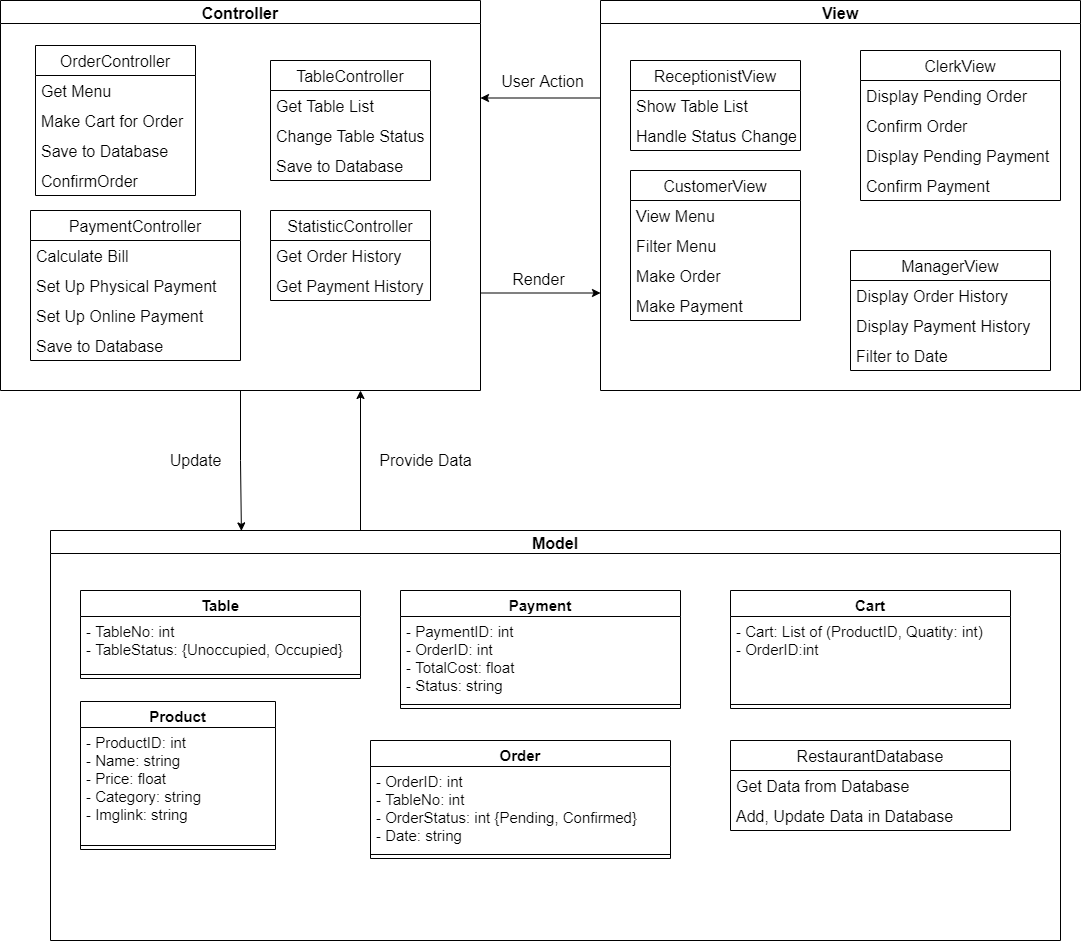

The diagram above was exported from draw.io. Its source (the exported page's mxGraphModel, read from the mxfile embedded in the PNG):
<mxGraphModel dx="1468" dy="840" grid="1" gridSize="10" guides="1" tooltips="1" connect="1" arrows="1" fold="1" page="1" pageScale="1" pageWidth="850" pageHeight="1100" math="0" shadow="0">
  <root>
    <mxCell id="0" />
    <mxCell id="1" parent="0" />
    <mxCell id="EveKlEG_Vf1Ph2rsS6Xp-72" style="edgeStyle=orthogonalEdgeStyle;rounded=0;orthogonalLoop=1;jettySize=auto;html=1;exitX=1;exitY=0.75;exitDx=0;exitDy=0;entryX=0;entryY=0.75;entryDx=0;entryDy=0;fontSize=16;fontColor=default;" parent="1" source="390gwwWlZpvKPrQGVVSl-5" target="EveKlEG_Vf1Ph2rsS6Xp-1" edge="1">
      <mxGeometry relative="1" as="geometry" />
    </mxCell>
    <mxCell id="EveKlEG_Vf1Ph2rsS6Xp-75" style="edgeStyle=orthogonalEdgeStyle;rounded=0;orthogonalLoop=1;jettySize=auto;html=1;exitX=0.5;exitY=1;exitDx=0;exitDy=0;entryX=0.189;entryY=0.001;entryDx=0;entryDy=0;entryPerimeter=0;fontSize=16;fontColor=default;" parent="1" source="390gwwWlZpvKPrQGVVSl-5" target="EveKlEG_Vf1Ph2rsS6Xp-2" edge="1">
      <mxGeometry relative="1" as="geometry" />
    </mxCell>
    <mxCell id="390gwwWlZpvKPrQGVVSl-5" value="Controller" style="swimlane;fontSize=16;" parent="1" vertex="1">
      <mxGeometry x="230" y="70" width="480" height="390" as="geometry" />
    </mxCell>
    <mxCell id="EveKlEG_Vf1Ph2rsS6Xp-5" value="OrderController" style="swimlane;fontStyle=0;childLayout=stackLayout;horizontal=1;startSize=30;horizontalStack=0;resizeParent=1;resizeParentMax=0;resizeLast=0;collapsible=1;marginBottom=0;fontSize=16;fontColor=default;" parent="390gwwWlZpvKPrQGVVSl-5" vertex="1">
      <mxGeometry x="35" y="45" width="160" height="150" as="geometry" />
    </mxCell>
    <mxCell id="EveKlEG_Vf1Ph2rsS6Xp-6" value="Get Menu" style="text;strokeColor=none;fillColor=none;align=left;verticalAlign=middle;spacingLeft=4;spacingRight=4;overflow=hidden;points=[[0,0.5],[1,0.5]];portConstraint=eastwest;rotatable=0;fontSize=16;" parent="EveKlEG_Vf1Ph2rsS6Xp-5" vertex="1">
      <mxGeometry y="30" width="160" height="30" as="geometry" />
    </mxCell>
    <mxCell id="EveKlEG_Vf1Ph2rsS6Xp-7" value="Make Cart for Order" style="text;strokeColor=none;fillColor=none;align=left;verticalAlign=middle;spacingLeft=4;spacingRight=4;overflow=hidden;points=[[0,0.5],[1,0.5]];portConstraint=eastwest;rotatable=0;fontSize=16;" parent="EveKlEG_Vf1Ph2rsS6Xp-5" vertex="1">
      <mxGeometry y="60" width="160" height="30" as="geometry" />
    </mxCell>
    <mxCell id="EveKlEG_Vf1Ph2rsS6Xp-51" value="Save to Database" style="text;strokeColor=none;fillColor=none;align=left;verticalAlign=middle;spacingLeft=4;spacingRight=4;overflow=hidden;points=[[0,0.5],[1,0.5]];portConstraint=eastwest;rotatable=0;fontSize=16;" parent="EveKlEG_Vf1Ph2rsS6Xp-5" vertex="1">
      <mxGeometry y="90" width="160" height="30" as="geometry" />
    </mxCell>
    <mxCell id="EveKlEG_Vf1Ph2rsS6Xp-8" value="ConfirmOrder " style="text;strokeColor=none;fillColor=none;align=left;verticalAlign=middle;spacingLeft=4;spacingRight=4;overflow=hidden;points=[[0,0.5],[1,0.5]];portConstraint=eastwest;rotatable=0;fontSize=16;" parent="EveKlEG_Vf1Ph2rsS6Xp-5" vertex="1">
      <mxGeometry y="120" width="160" height="30" as="geometry" />
    </mxCell>
    <mxCell id="EveKlEG_Vf1Ph2rsS6Xp-14" value="TableController" style="swimlane;fontStyle=0;childLayout=stackLayout;horizontal=1;startSize=30;horizontalStack=0;resizeParent=1;resizeParentMax=0;resizeLast=0;collapsible=1;marginBottom=0;fontSize=16;" parent="390gwwWlZpvKPrQGVVSl-5" vertex="1">
      <mxGeometry x="270" y="60" width="160" height="120" as="geometry" />
    </mxCell>
    <mxCell id="EveKlEG_Vf1Ph2rsS6Xp-15" value="Get Table List" style="text;strokeColor=none;fillColor=none;align=left;verticalAlign=middle;spacingLeft=4;spacingRight=4;overflow=hidden;points=[[0,0.5],[1,0.5]];portConstraint=eastwest;rotatable=0;fontSize=16;" parent="EveKlEG_Vf1Ph2rsS6Xp-14" vertex="1">
      <mxGeometry y="30" width="160" height="30" as="geometry" />
    </mxCell>
    <mxCell id="EveKlEG_Vf1Ph2rsS6Xp-16" value="Change Table Status" style="text;strokeColor=none;fillColor=none;align=left;verticalAlign=middle;spacingLeft=4;spacingRight=4;overflow=hidden;points=[[0,0.5],[1,0.5]];portConstraint=eastwest;rotatable=0;fontSize=16;" parent="EveKlEG_Vf1Ph2rsS6Xp-14" vertex="1">
      <mxGeometry y="60" width="160" height="30" as="geometry" />
    </mxCell>
    <mxCell id="EveKlEG_Vf1Ph2rsS6Xp-49" value="Save to Database" style="text;strokeColor=none;fillColor=none;align=left;verticalAlign=middle;spacingLeft=4;spacingRight=4;overflow=hidden;points=[[0,0.5],[1,0.5]];portConstraint=eastwest;rotatable=0;fontSize=16;" parent="EveKlEG_Vf1Ph2rsS6Xp-14" vertex="1">
      <mxGeometry y="90" width="160" height="30" as="geometry" />
    </mxCell>
    <mxCell id="EveKlEG_Vf1Ph2rsS6Xp-18" value="PaymentController" style="swimlane;fontStyle=0;childLayout=stackLayout;horizontal=1;startSize=30;horizontalStack=0;resizeParent=1;resizeParentMax=0;resizeLast=0;collapsible=1;marginBottom=0;fontSize=16;" parent="390gwwWlZpvKPrQGVVSl-5" vertex="1">
      <mxGeometry x="30" y="210" width="210" height="150" as="geometry" />
    </mxCell>
    <mxCell id="EveKlEG_Vf1Ph2rsS6Xp-19" value="Calculate Bill" style="text;strokeColor=none;fillColor=none;align=left;verticalAlign=middle;spacingLeft=4;spacingRight=4;overflow=hidden;points=[[0,0.5],[1,0.5]];portConstraint=eastwest;rotatable=0;fontSize=16;" parent="EveKlEG_Vf1Ph2rsS6Xp-18" vertex="1">
      <mxGeometry y="30" width="210" height="30" as="geometry" />
    </mxCell>
    <mxCell id="EveKlEG_Vf1Ph2rsS6Xp-20" value="Set Up Physical Payment" style="text;strokeColor=none;fillColor=none;align=left;verticalAlign=middle;spacingLeft=4;spacingRight=4;overflow=hidden;points=[[0,0.5],[1,0.5]];portConstraint=eastwest;rotatable=0;fontSize=16;" parent="EveKlEG_Vf1Ph2rsS6Xp-18" vertex="1">
      <mxGeometry y="60" width="210" height="30" as="geometry" />
    </mxCell>
    <mxCell id="EveKlEG_Vf1Ph2rsS6Xp-21" value="Set Up Online Payment" style="text;strokeColor=none;fillColor=none;align=left;verticalAlign=middle;spacingLeft=4;spacingRight=4;overflow=hidden;points=[[0,0.5],[1,0.5]];portConstraint=eastwest;rotatable=0;fontSize=16;" parent="EveKlEG_Vf1Ph2rsS6Xp-18" vertex="1">
      <mxGeometry y="90" width="210" height="30" as="geometry" />
    </mxCell>
    <mxCell id="EveKlEG_Vf1Ph2rsS6Xp-50" value="Save to Database" style="text;strokeColor=none;fillColor=none;align=left;verticalAlign=middle;spacingLeft=4;spacingRight=4;overflow=hidden;points=[[0,0.5],[1,0.5]];portConstraint=eastwest;rotatable=0;fontSize=16;" parent="EveKlEG_Vf1Ph2rsS6Xp-18" vertex="1">
      <mxGeometry y="120" width="210" height="30" as="geometry" />
    </mxCell>
    <mxCell id="EveKlEG_Vf1Ph2rsS6Xp-22" value="StatisticController" style="swimlane;fontStyle=0;childLayout=stackLayout;horizontal=1;startSize=30;horizontalStack=0;resizeParent=1;resizeParentMax=0;resizeLast=0;collapsible=1;marginBottom=0;fontSize=16;" parent="390gwwWlZpvKPrQGVVSl-5" vertex="1">
      <mxGeometry x="270" y="210" width="160" height="90" as="geometry" />
    </mxCell>
    <mxCell id="EveKlEG_Vf1Ph2rsS6Xp-23" value="Get Order History" style="text;strokeColor=none;fillColor=none;align=left;verticalAlign=middle;spacingLeft=4;spacingRight=4;overflow=hidden;points=[[0,0.5],[1,0.5]];portConstraint=eastwest;rotatable=0;fontSize=16;" parent="EveKlEG_Vf1Ph2rsS6Xp-22" vertex="1">
      <mxGeometry y="30" width="160" height="30" as="geometry" />
    </mxCell>
    <mxCell id="EveKlEG_Vf1Ph2rsS6Xp-24" value="Get Payment History" style="text;strokeColor=none;fillColor=none;align=left;verticalAlign=middle;spacingLeft=4;spacingRight=4;overflow=hidden;points=[[0,0.5],[1,0.5]];portConstraint=eastwest;rotatable=0;fontSize=16;" parent="EveKlEG_Vf1Ph2rsS6Xp-22" vertex="1">
      <mxGeometry y="60" width="160" height="30" as="geometry" />
    </mxCell>
    <mxCell id="EveKlEG_Vf1Ph2rsS6Xp-70" style="edgeStyle=orthogonalEdgeStyle;rounded=0;orthogonalLoop=1;jettySize=auto;html=1;exitX=0;exitY=0.25;exitDx=0;exitDy=0;entryX=1;entryY=0.25;entryDx=0;entryDy=0;fontSize=16;fontColor=default;" parent="1" source="EveKlEG_Vf1Ph2rsS6Xp-1" target="390gwwWlZpvKPrQGVVSl-5" edge="1">
      <mxGeometry relative="1" as="geometry" />
    </mxCell>
    <mxCell id="EveKlEG_Vf1Ph2rsS6Xp-71" value="User Action" style="edgeLabel;html=1;align=center;verticalAlign=middle;resizable=0;points=[];fontSize=16;fontColor=default;" parent="EveKlEG_Vf1Ph2rsS6Xp-70" vertex="1" connectable="0">
      <mxGeometry x="-0.2476" relative="1" as="geometry">
        <mxPoint x="-14" y="-17" as="offset" />
      </mxGeometry>
    </mxCell>
    <mxCell id="EveKlEG_Vf1Ph2rsS6Xp-1" value="View" style="swimlane;fontSize=16;" parent="1" vertex="1">
      <mxGeometry x="830" y="70" width="480" height="390" as="geometry" />
    </mxCell>
    <mxCell id="EveKlEG_Vf1Ph2rsS6Xp-26" value="ReceptionistView" style="swimlane;fontStyle=0;childLayout=stackLayout;horizontal=1;startSize=30;horizontalStack=0;resizeParent=1;resizeParentMax=0;resizeLast=0;collapsible=1;marginBottom=0;fontSize=16;fontColor=default;" parent="EveKlEG_Vf1Ph2rsS6Xp-1" vertex="1">
      <mxGeometry x="30" y="60" width="170" height="90" as="geometry" />
    </mxCell>
    <mxCell id="EveKlEG_Vf1Ph2rsS6Xp-27" value="Show Table List" style="text;strokeColor=none;fillColor=none;align=left;verticalAlign=middle;spacingLeft=4;spacingRight=4;overflow=hidden;points=[[0,0.5],[1,0.5]];portConstraint=eastwest;rotatable=0;fontSize=16;" parent="EveKlEG_Vf1Ph2rsS6Xp-26" vertex="1">
      <mxGeometry y="30" width="170" height="30" as="geometry" />
    </mxCell>
    <mxCell id="EveKlEG_Vf1Ph2rsS6Xp-29" value="Handle Status Change" style="text;strokeColor=none;fillColor=none;align=left;verticalAlign=middle;spacingLeft=4;spacingRight=4;overflow=hidden;points=[[0,0.5],[1,0.5]];portConstraint=eastwest;rotatable=0;fontSize=16;" parent="EveKlEG_Vf1Ph2rsS6Xp-26" vertex="1">
      <mxGeometry y="60" width="170" height="30" as="geometry" />
    </mxCell>
    <mxCell id="EveKlEG_Vf1Ph2rsS6Xp-55" value="CustomerView" style="swimlane;fontStyle=0;childLayout=stackLayout;horizontal=1;startSize=30;horizontalStack=0;resizeParent=1;resizeParentMax=0;resizeLast=0;collapsible=1;marginBottom=0;fontSize=16;fontColor=default;" parent="EveKlEG_Vf1Ph2rsS6Xp-1" vertex="1">
      <mxGeometry x="30" y="170" width="170" height="150" as="geometry" />
    </mxCell>
    <mxCell id="EveKlEG_Vf1Ph2rsS6Xp-56" value="View Menu" style="text;strokeColor=none;fillColor=none;align=left;verticalAlign=middle;spacingLeft=4;spacingRight=4;overflow=hidden;points=[[0,0.5],[1,0.5]];portConstraint=eastwest;rotatable=0;fontSize=16;" parent="EveKlEG_Vf1Ph2rsS6Xp-55" vertex="1">
      <mxGeometry y="30" width="170" height="30" as="geometry" />
    </mxCell>
    <mxCell id="EveKlEG_Vf1Ph2rsS6Xp-61" value="Filter Menu" style="text;strokeColor=none;fillColor=none;align=left;verticalAlign=middle;spacingLeft=4;spacingRight=4;overflow=hidden;points=[[0,0.5],[1,0.5]];portConstraint=eastwest;rotatable=0;fontSize=16;" parent="EveKlEG_Vf1Ph2rsS6Xp-55" vertex="1">
      <mxGeometry y="60" width="170" height="30" as="geometry" />
    </mxCell>
    <mxCell id="EveKlEG_Vf1Ph2rsS6Xp-63" value="Make Order" style="text;strokeColor=none;fillColor=none;align=left;verticalAlign=middle;spacingLeft=4;spacingRight=4;overflow=hidden;points=[[0,0.5],[1,0.5]];portConstraint=eastwest;rotatable=0;fontSize=16;" parent="EveKlEG_Vf1Ph2rsS6Xp-55" vertex="1">
      <mxGeometry y="90" width="170" height="30" as="geometry" />
    </mxCell>
    <mxCell id="6xuOBNKHe_vdh_vGRghw-1" value="Make Payment" style="text;strokeColor=none;fillColor=none;align=left;verticalAlign=middle;spacingLeft=4;spacingRight=4;overflow=hidden;points=[[0,0.5],[1,0.5]];portConstraint=eastwest;rotatable=0;fontSize=16;" parent="EveKlEG_Vf1Ph2rsS6Xp-55" vertex="1">
      <mxGeometry y="120" width="170" height="30" as="geometry" />
    </mxCell>
    <mxCell id="EveKlEG_Vf1Ph2rsS6Xp-58" value="ManagerView" style="swimlane;fontStyle=0;childLayout=stackLayout;horizontal=1;startSize=30;horizontalStack=0;resizeParent=1;resizeParentMax=0;resizeLast=0;collapsible=1;marginBottom=0;fontSize=16;fontColor=default;" parent="EveKlEG_Vf1Ph2rsS6Xp-1" vertex="1">
      <mxGeometry x="250" y="250" width="200" height="120" as="geometry" />
    </mxCell>
    <mxCell id="EveKlEG_Vf1Ph2rsS6Xp-59" value="Display Order History" style="text;strokeColor=none;fillColor=none;align=left;verticalAlign=middle;spacingLeft=4;spacingRight=4;overflow=hidden;points=[[0,0.5],[1,0.5]];portConstraint=eastwest;rotatable=0;fontSize=16;" parent="EveKlEG_Vf1Ph2rsS6Xp-58" vertex="1">
      <mxGeometry y="30" width="200" height="30" as="geometry" />
    </mxCell>
    <mxCell id="EveKlEG_Vf1Ph2rsS6Xp-60" value="Display Payment History" style="text;strokeColor=none;fillColor=none;align=left;verticalAlign=middle;spacingLeft=4;spacingRight=4;overflow=hidden;points=[[0,0.5],[1,0.5]];portConstraint=eastwest;rotatable=0;fontSize=16;" parent="EveKlEG_Vf1Ph2rsS6Xp-58" vertex="1">
      <mxGeometry y="60" width="200" height="30" as="geometry" />
    </mxCell>
    <mxCell id="EveKlEG_Vf1Ph2rsS6Xp-64" value="Filter to Date" style="text;strokeColor=none;fillColor=none;align=left;verticalAlign=middle;spacingLeft=4;spacingRight=4;overflow=hidden;points=[[0,0.5],[1,0.5]];portConstraint=eastwest;rotatable=0;fontSize=16;" parent="EveKlEG_Vf1Ph2rsS6Xp-58" vertex="1">
      <mxGeometry y="90" width="200" height="30" as="geometry" />
    </mxCell>
    <mxCell id="EveKlEG_Vf1Ph2rsS6Xp-65" value="ClerkView" style="swimlane;fontStyle=0;childLayout=stackLayout;horizontal=1;startSize=30;horizontalStack=0;resizeParent=1;resizeParentMax=0;resizeLast=0;collapsible=1;marginBottom=0;fontSize=16;fontColor=default;" parent="EveKlEG_Vf1Ph2rsS6Xp-1" vertex="1">
      <mxGeometry x="260" y="50" width="200" height="150" as="geometry" />
    </mxCell>
    <mxCell id="EveKlEG_Vf1Ph2rsS6Xp-66" value="Display Pending Order " style="text;strokeColor=none;fillColor=none;align=left;verticalAlign=middle;spacingLeft=4;spacingRight=4;overflow=hidden;points=[[0,0.5],[1,0.5]];portConstraint=eastwest;rotatable=0;fontSize=16;" parent="EveKlEG_Vf1Ph2rsS6Xp-65" vertex="1">
      <mxGeometry y="30" width="200" height="30" as="geometry" />
    </mxCell>
    <mxCell id="EveKlEG_Vf1Ph2rsS6Xp-69" value="Confirm Order" style="text;strokeColor=none;fillColor=none;align=left;verticalAlign=middle;spacingLeft=4;spacingRight=4;overflow=hidden;points=[[0,0.5],[1,0.5]];portConstraint=eastwest;rotatable=0;fontSize=16;" parent="EveKlEG_Vf1Ph2rsS6Xp-65" vertex="1">
      <mxGeometry y="60" width="200" height="30" as="geometry" />
    </mxCell>
    <mxCell id="EveKlEG_Vf1Ph2rsS6Xp-67" value="Display Pending Payment" style="text;strokeColor=none;fillColor=none;align=left;verticalAlign=middle;spacingLeft=4;spacingRight=4;overflow=hidden;points=[[0,0.5],[1,0.5]];portConstraint=eastwest;rotatable=0;fontSize=16;" parent="EveKlEG_Vf1Ph2rsS6Xp-65" vertex="1">
      <mxGeometry y="90" width="200" height="30" as="geometry" />
    </mxCell>
    <mxCell id="EveKlEG_Vf1Ph2rsS6Xp-68" value="Confirm Payment" style="text;strokeColor=none;fillColor=none;align=left;verticalAlign=middle;spacingLeft=4;spacingRight=4;overflow=hidden;points=[[0,0.5],[1,0.5]];portConstraint=eastwest;rotatable=0;fontSize=16;" parent="EveKlEG_Vf1Ph2rsS6Xp-65" vertex="1">
      <mxGeometry y="120" width="200" height="30" as="geometry" />
    </mxCell>
    <mxCell id="EveKlEG_Vf1Ph2rsS6Xp-86" style="edgeStyle=orthogonalEdgeStyle;rounded=0;orthogonalLoop=1;jettySize=auto;html=1;exitX=0.31;exitY=0.001;exitDx=0;exitDy=0;entryX=0.75;entryY=1;entryDx=0;entryDy=0;fontSize=16;fontColor=default;exitPerimeter=0;" parent="1" source="EveKlEG_Vf1Ph2rsS6Xp-2" target="390gwwWlZpvKPrQGVVSl-5" edge="1">
      <mxGeometry relative="1" as="geometry">
        <Array as="points">
          <mxPoint x="590" y="600" />
        </Array>
      </mxGeometry>
    </mxCell>
    <mxCell id="EveKlEG_Vf1Ph2rsS6Xp-2" value="Model" style="swimlane;fontSize=16;" parent="1" vertex="1">
      <mxGeometry x="280" y="600" width="1010" height="410" as="geometry" />
    </mxCell>
    <mxCell id="EveKlEG_Vf1Ph2rsS6Xp-30" value="Table" style="swimlane;fontStyle=1;align=center;verticalAlign=top;childLayout=stackLayout;horizontal=1;startSize=26;horizontalStack=0;resizeParent=1;resizeParentMax=0;resizeLast=0;collapsible=1;marginBottom=0;fontSize=15;" parent="EveKlEG_Vf1Ph2rsS6Xp-2" vertex="1">
      <mxGeometry x="30" y="60" width="280" height="88" as="geometry" />
    </mxCell>
    <mxCell id="EveKlEG_Vf1Ph2rsS6Xp-31" value="- TableNo: int&#10;- TableStatus: {Unoccupied, Occupied}" style="text;strokeColor=none;fillColor=none;align=left;verticalAlign=top;spacingLeft=4;spacingRight=4;overflow=hidden;rotatable=0;points=[[0,0.5],[1,0.5]];portConstraint=eastwest;fontSize=15;" parent="EveKlEG_Vf1Ph2rsS6Xp-30" vertex="1">
      <mxGeometry y="26" width="280" height="54" as="geometry" />
    </mxCell>
    <mxCell id="EveKlEG_Vf1Ph2rsS6Xp-32" value="" style="line;strokeWidth=1;fillColor=none;align=left;verticalAlign=middle;spacingTop=-1;spacingLeft=3;spacingRight=3;rotatable=0;labelPosition=right;points=[];portConstraint=eastwest;fontSize=15;" parent="EveKlEG_Vf1Ph2rsS6Xp-30" vertex="1">
      <mxGeometry y="80" width="280" height="8" as="geometry" />
    </mxCell>
    <mxCell id="EveKlEG_Vf1Ph2rsS6Xp-33" value="Payment" style="swimlane;fontStyle=1;align=center;verticalAlign=top;childLayout=stackLayout;horizontal=1;startSize=26;horizontalStack=0;resizeParent=1;resizeParentMax=0;resizeLast=0;collapsible=1;marginBottom=0;fontSize=15;" parent="EveKlEG_Vf1Ph2rsS6Xp-2" vertex="1">
      <mxGeometry x="350" y="60" width="280" height="118" as="geometry" />
    </mxCell>
    <mxCell id="EveKlEG_Vf1Ph2rsS6Xp-34" value="- PaymentID: int&#10;- OrderID: int&#10;- TotalCost: float&#10;- Status: string  " style="text;strokeColor=none;fillColor=none;align=left;verticalAlign=top;spacingLeft=4;spacingRight=4;overflow=hidden;rotatable=0;points=[[0,0.5],[1,0.5]];portConstraint=eastwest;fontSize=15;" parent="EveKlEG_Vf1Ph2rsS6Xp-33" vertex="1">
      <mxGeometry y="26" width="280" height="84" as="geometry" />
    </mxCell>
    <mxCell id="EveKlEG_Vf1Ph2rsS6Xp-35" value="" style="line;strokeWidth=1;fillColor=none;align=left;verticalAlign=middle;spacingTop=-1;spacingLeft=3;spacingRight=3;rotatable=0;labelPosition=right;points=[];portConstraint=eastwest;fontSize=15;" parent="EveKlEG_Vf1Ph2rsS6Xp-33" vertex="1">
      <mxGeometry y="110" width="280" height="8" as="geometry" />
    </mxCell>
    <mxCell id="EveKlEG_Vf1Ph2rsS6Xp-37" value="Product" style="swimlane;fontStyle=1;align=center;verticalAlign=top;childLayout=stackLayout;horizontal=1;startSize=26;horizontalStack=0;resizeParent=1;resizeParentMax=0;resizeLast=0;collapsible=1;marginBottom=0;fontSize=15;" parent="EveKlEG_Vf1Ph2rsS6Xp-2" vertex="1">
      <mxGeometry x="30" y="171" width="195" height="148" as="geometry" />
    </mxCell>
    <mxCell id="EveKlEG_Vf1Ph2rsS6Xp-38" value="- ProductID: int&#10;- Name: string&#10;- Price: float&#10;- Category: string&#10;- Imglink: string" style="text;strokeColor=none;fillColor=none;align=left;verticalAlign=top;spacingLeft=4;spacingRight=4;overflow=hidden;rotatable=0;points=[[0,0.5],[1,0.5]];portConstraint=eastwest;fontSize=15;" parent="EveKlEG_Vf1Ph2rsS6Xp-37" vertex="1">
      <mxGeometry y="26" width="195" height="114" as="geometry" />
    </mxCell>
    <mxCell id="EveKlEG_Vf1Ph2rsS6Xp-39" value="" style="line;strokeWidth=1;fillColor=none;align=left;verticalAlign=middle;spacingTop=-1;spacingLeft=3;spacingRight=3;rotatable=0;labelPosition=right;points=[];portConstraint=eastwest;fontSize=15;" parent="EveKlEG_Vf1Ph2rsS6Xp-37" vertex="1">
      <mxGeometry y="140" width="195" height="8" as="geometry" />
    </mxCell>
    <mxCell id="EveKlEG_Vf1Ph2rsS6Xp-45" value="Cart" style="swimlane;fontStyle=1;align=center;verticalAlign=top;childLayout=stackLayout;horizontal=1;startSize=26;horizontalStack=0;resizeParent=1;resizeParentMax=0;resizeLast=0;collapsible=1;marginBottom=0;fontSize=15;" parent="EveKlEG_Vf1Ph2rsS6Xp-2" vertex="1">
      <mxGeometry x="680" y="60" width="280" height="118" as="geometry" />
    </mxCell>
    <mxCell id="EveKlEG_Vf1Ph2rsS6Xp-46" value="- Cart: List of (ProductID, Quatity: int)&#10;- OrderID:int" style="text;strokeColor=none;fillColor=none;align=left;verticalAlign=top;spacingLeft=4;spacingRight=4;overflow=hidden;rotatable=0;points=[[0,0.5],[1,0.5]];portConstraint=eastwest;fontSize=15;" parent="EveKlEG_Vf1Ph2rsS6Xp-45" vertex="1">
      <mxGeometry y="26" width="280" height="84" as="geometry" />
    </mxCell>
    <mxCell id="EveKlEG_Vf1Ph2rsS6Xp-47" value="" style="line;strokeWidth=1;fillColor=none;align=left;verticalAlign=middle;spacingTop=-1;spacingLeft=3;spacingRight=3;rotatable=0;labelPosition=right;points=[];portConstraint=eastwest;fontSize=15;" parent="EveKlEG_Vf1Ph2rsS6Xp-45" vertex="1">
      <mxGeometry y="110" width="280" height="8" as="geometry" />
    </mxCell>
    <mxCell id="EveKlEG_Vf1Ph2rsS6Xp-82" value="RestaurantDatabase" style="swimlane;fontStyle=0;childLayout=stackLayout;horizontal=1;startSize=30;horizontalStack=0;resizeParent=1;resizeParentMax=0;resizeLast=0;collapsible=1;marginBottom=0;fontSize=16;fontColor=default;fillColor=default;" parent="EveKlEG_Vf1Ph2rsS6Xp-2" vertex="1">
      <mxGeometry x="680" y="210" width="280" height="90" as="geometry" />
    </mxCell>
    <mxCell id="EveKlEG_Vf1Ph2rsS6Xp-84" value="Get Data from Database" style="text;strokeColor=none;fillColor=none;align=left;verticalAlign=middle;spacingLeft=4;spacingRight=4;overflow=hidden;points=[[0,0.5],[1,0.5]];portConstraint=eastwest;rotatable=0;fontSize=16;fontColor=default;" parent="EveKlEG_Vf1Ph2rsS6Xp-82" vertex="1">
      <mxGeometry y="30" width="280" height="30" as="geometry" />
    </mxCell>
    <mxCell id="D-wuP4lh7sYYM2mz7HSU-1" value="Add, Update Data in Database" style="text;strokeColor=none;fillColor=none;align=left;verticalAlign=middle;spacingLeft=4;spacingRight=4;overflow=hidden;points=[[0,0.5],[1,0.5]];portConstraint=eastwest;rotatable=0;fontSize=16;fontColor=default;" parent="EveKlEG_Vf1Ph2rsS6Xp-82" vertex="1">
      <mxGeometry y="60" width="280" height="30" as="geometry" />
    </mxCell>
    <mxCell id="heQaI-lJibpgdQc2NGib-1" value="Order" style="swimlane;fontStyle=1;align=center;verticalAlign=top;childLayout=stackLayout;horizontal=1;startSize=26;horizontalStack=0;resizeParent=1;resizeParentMax=0;resizeLast=0;collapsible=1;marginBottom=0;fontSize=15;" parent="EveKlEG_Vf1Ph2rsS6Xp-2" vertex="1">
      <mxGeometry x="320" y="210" width="300" height="118" as="geometry" />
    </mxCell>
    <mxCell id="heQaI-lJibpgdQc2NGib-2" value="- OrderID: int&#10;- TableNo: int&#10;- OrderStatus: int {Pending, Confirmed}&#10;- Date: string" style="text;strokeColor=none;fillColor=none;align=left;verticalAlign=top;spacingLeft=4;spacingRight=4;overflow=hidden;rotatable=0;points=[[0,0.5],[1,0.5]];portConstraint=eastwest;fontSize=15;fontColor=default;" parent="heQaI-lJibpgdQc2NGib-1" vertex="1">
      <mxGeometry y="26" width="300" height="84" as="geometry" />
    </mxCell>
    <mxCell id="heQaI-lJibpgdQc2NGib-3" value="" style="line;strokeWidth=1;fillColor=none;align=left;verticalAlign=middle;spacingTop=-1;spacingLeft=3;spacingRight=3;rotatable=0;labelPosition=right;points=[];portConstraint=eastwest;fontSize=15;" parent="heQaI-lJibpgdQc2NGib-1" vertex="1">
      <mxGeometry y="110" width="300" height="8" as="geometry" />
    </mxCell>
    <mxCell id="EveKlEG_Vf1Ph2rsS6Xp-73" value="Render" style="edgeLabel;html=1;align=center;verticalAlign=middle;resizable=0;points=[];fontSize=16;fontColor=default;" parent="1" vertex="1" connectable="0">
      <mxGeometry x="799.9957142857143" y="160" as="geometry">
        <mxPoint x="-32" y="188" as="offset" />
      </mxGeometry>
    </mxCell>
    <mxCell id="EveKlEG_Vf1Ph2rsS6Xp-76" value="Update" style="text;html=1;align=center;verticalAlign=middle;resizable=0;points=[];autosize=1;strokeColor=none;fillColor=none;fontSize=16;fontColor=default;" parent="1" vertex="1">
      <mxGeometry x="390" y="520" width="70" height="20" as="geometry" />
    </mxCell>
    <mxCell id="EveKlEG_Vf1Ph2rsS6Xp-87" value="Provide Data" style="text;html=1;align=center;verticalAlign=middle;resizable=0;points=[];autosize=1;strokeColor=none;fillColor=none;fontSize=16;fontColor=default;" parent="1" vertex="1">
      <mxGeometry x="600" y="520" width="110" height="20" as="geometry" />
    </mxCell>
  </root>
</mxGraphModel>